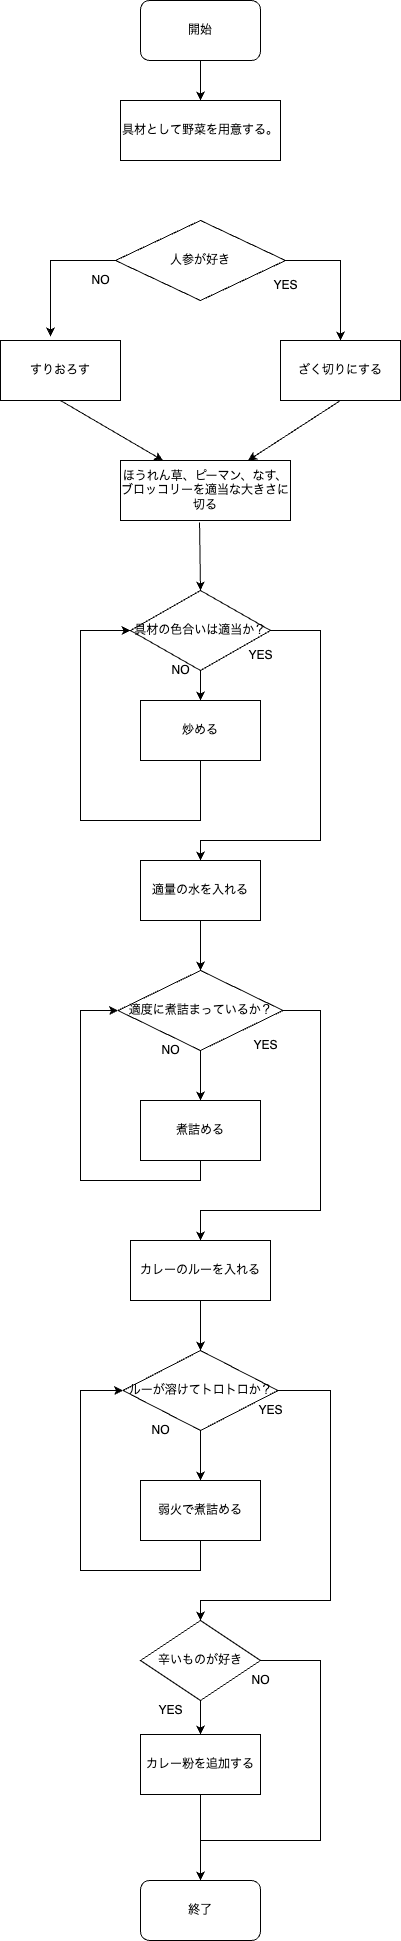

The diagram above was exported from draw.io. Its source (the exported page's mxGraphModel, read from the mxfile embedded in the PNG):
<mxGraphModel dx="396" dy="683" grid="1" gridSize="10" guides="1" tooltips="1" connect="1" arrows="1" fold="1" page="1" pageScale="1" pageWidth="827" pageHeight="1169" math="0" shadow="0">
  <root>
    <mxCell id="0" />
    <mxCell id="1" parent="0" />
    <mxCell id="KvgZhFsCV-zlKZ-adcRx-1" value="開始" style="rounded=1;whiteSpace=wrap;html=1;" vertex="1" parent="1">
      <mxGeometry x="140" y="20" width="120" height="60" as="geometry" />
    </mxCell>
    <mxCell id="KvgZhFsCV-zlKZ-adcRx-2" value="具材として野菜を用意する。" style="rounded=0;whiteSpace=wrap;html=1;" vertex="1" parent="1">
      <mxGeometry x="120" y="120" width="160" height="60" as="geometry" />
    </mxCell>
    <mxCell id="KvgZhFsCV-zlKZ-adcRx-3" value="" style="endArrow=classic;html=1;rounded=0;exitX=0.5;exitY=1;exitDx=0;exitDy=0;entryX=0.5;entryY=0;entryDx=0;entryDy=0;" edge="1" parent="1" source="KvgZhFsCV-zlKZ-adcRx-1" target="KvgZhFsCV-zlKZ-adcRx-2">
      <mxGeometry width="50" height="50" relative="1" as="geometry">
        <mxPoint x="180" y="370" as="sourcePoint" />
        <mxPoint x="230" y="320" as="targetPoint" />
      </mxGeometry>
    </mxCell>
    <mxCell id="KvgZhFsCV-zlKZ-adcRx-4" value="人参が好き" style="rhombus;whiteSpace=wrap;html=1;" vertex="1" parent="1">
      <mxGeometry x="115" y="240" width="170" height="80" as="geometry" />
    </mxCell>
    <mxCell id="KvgZhFsCV-zlKZ-adcRx-5" value="すりおろす" style="rounded=0;whiteSpace=wrap;html=1;" vertex="1" parent="1">
      <mxGeometry y="360" width="120" height="60" as="geometry" />
    </mxCell>
    <mxCell id="KvgZhFsCV-zlKZ-adcRx-6" value="ざく切りにする" style="rounded=0;whiteSpace=wrap;html=1;" vertex="1" parent="1">
      <mxGeometry x="280" y="360" width="120" height="60" as="geometry" />
    </mxCell>
    <mxCell id="KvgZhFsCV-zlKZ-adcRx-7" value="" style="endArrow=classic;html=1;rounded=0;exitX=0;exitY=0.5;exitDx=0;exitDy=0;entryX=0.417;entryY=-0.067;entryDx=0;entryDy=0;entryPerimeter=0;" edge="1" parent="1" source="KvgZhFsCV-zlKZ-adcRx-4" target="KvgZhFsCV-zlKZ-adcRx-5">
      <mxGeometry width="50" height="50" relative="1" as="geometry">
        <mxPoint x="180" y="370" as="sourcePoint" />
        <mxPoint x="230" y="320" as="targetPoint" />
        <Array as="points">
          <mxPoint x="50" y="280" />
        </Array>
      </mxGeometry>
    </mxCell>
    <mxCell id="KvgZhFsCV-zlKZ-adcRx-8" value="" style="endArrow=classic;html=1;rounded=0;exitX=1;exitY=0.5;exitDx=0;exitDy=0;entryX=0.5;entryY=0;entryDx=0;entryDy=0;" edge="1" parent="1" source="KvgZhFsCV-zlKZ-adcRx-4" target="KvgZhFsCV-zlKZ-adcRx-6">
      <mxGeometry width="50" height="50" relative="1" as="geometry">
        <mxPoint x="180" y="370" as="sourcePoint" />
        <mxPoint x="230" y="320" as="targetPoint" />
        <Array as="points">
          <mxPoint x="340" y="280" />
        </Array>
      </mxGeometry>
    </mxCell>
    <mxCell id="KvgZhFsCV-zlKZ-adcRx-9" value="NO" style="text;html=1;align=center;verticalAlign=middle;resizable=0;points=[];autosize=1;strokeColor=none;fillColor=none;" vertex="1" parent="1">
      <mxGeometry x="80" y="285" width="40" height="30" as="geometry" />
    </mxCell>
    <mxCell id="KvgZhFsCV-zlKZ-adcRx-10" value="YES" style="text;html=1;align=center;verticalAlign=middle;resizable=0;points=[];autosize=1;strokeColor=none;fillColor=none;" vertex="1" parent="1">
      <mxGeometry x="260" y="290" width="50" height="30" as="geometry" />
    </mxCell>
    <mxCell id="KvgZhFsCV-zlKZ-adcRx-11" value="ほうれん草、ピーマン、なす、ブロッコリーを適当な大きさに切る" style="rounded=0;whiteSpace=wrap;html=1;" vertex="1" parent="1">
      <mxGeometry x="120" y="480" width="170" height="60" as="geometry" />
    </mxCell>
    <mxCell id="KvgZhFsCV-zlKZ-adcRx-12" value="" style="endArrow=classic;html=1;rounded=0;exitX=0.5;exitY=1;exitDx=0;exitDy=0;entryX=0.25;entryY=0;entryDx=0;entryDy=0;" edge="1" parent="1" source="KvgZhFsCV-zlKZ-adcRx-5" target="KvgZhFsCV-zlKZ-adcRx-11">
      <mxGeometry width="50" height="50" relative="1" as="geometry">
        <mxPoint x="180" y="480" as="sourcePoint" />
        <mxPoint x="230" y="430" as="targetPoint" />
      </mxGeometry>
    </mxCell>
    <mxCell id="KvgZhFsCV-zlKZ-adcRx-13" value="" style="endArrow=classic;html=1;rounded=0;exitX=0.5;exitY=1;exitDx=0;exitDy=0;entryX=0.75;entryY=0;entryDx=0;entryDy=0;" edge="1" parent="1" source="KvgZhFsCV-zlKZ-adcRx-6" target="KvgZhFsCV-zlKZ-adcRx-11">
      <mxGeometry width="50" height="50" relative="1" as="geometry">
        <mxPoint x="180" y="480" as="sourcePoint" />
        <mxPoint x="230" y="430" as="targetPoint" />
      </mxGeometry>
    </mxCell>
    <mxCell id="KvgZhFsCV-zlKZ-adcRx-15" value="具材の色合いは適当か？" style="rhombus;whiteSpace=wrap;html=1;" vertex="1" parent="1">
      <mxGeometry x="130" y="610" width="140" height="80" as="geometry" />
    </mxCell>
    <mxCell id="KvgZhFsCV-zlKZ-adcRx-16" value="" style="endArrow=classic;html=1;rounded=0;exitX=0.465;exitY=1.033;exitDx=0;exitDy=0;exitPerimeter=0;entryX=0.5;entryY=0;entryDx=0;entryDy=0;" edge="1" parent="1" source="KvgZhFsCV-zlKZ-adcRx-11" target="KvgZhFsCV-zlKZ-adcRx-15">
      <mxGeometry width="50" height="50" relative="1" as="geometry">
        <mxPoint x="180" y="650" as="sourcePoint" />
        <mxPoint x="230" y="600" as="targetPoint" />
      </mxGeometry>
    </mxCell>
    <mxCell id="KvgZhFsCV-zlKZ-adcRx-17" value="炒める" style="rounded=0;whiteSpace=wrap;html=1;" vertex="1" parent="1">
      <mxGeometry x="140" y="720" width="120" height="60" as="geometry" />
    </mxCell>
    <mxCell id="KvgZhFsCV-zlKZ-adcRx-18" value="" style="endArrow=classic;html=1;rounded=0;exitX=0.5;exitY=1;exitDx=0;exitDy=0;entryX=0.5;entryY=0;entryDx=0;entryDy=0;" edge="1" parent="1" source="KvgZhFsCV-zlKZ-adcRx-15" target="KvgZhFsCV-zlKZ-adcRx-17">
      <mxGeometry width="50" height="50" relative="1" as="geometry">
        <mxPoint x="180" y="650" as="sourcePoint" />
        <mxPoint x="230" y="600" as="targetPoint" />
      </mxGeometry>
    </mxCell>
    <mxCell id="KvgZhFsCV-zlKZ-adcRx-19" value="" style="endArrow=classic;html=1;rounded=0;exitX=0.5;exitY=1;exitDx=0;exitDy=0;entryX=0;entryY=0.5;entryDx=0;entryDy=0;" edge="1" parent="1" source="KvgZhFsCV-zlKZ-adcRx-17" target="KvgZhFsCV-zlKZ-adcRx-15">
      <mxGeometry width="50" height="50" relative="1" as="geometry">
        <mxPoint x="180" y="650" as="sourcePoint" />
        <mxPoint x="230" y="600" as="targetPoint" />
        <Array as="points">
          <mxPoint x="200" y="840" />
          <mxPoint x="80" y="840" />
          <mxPoint x="80" y="650" />
        </Array>
      </mxGeometry>
    </mxCell>
    <mxCell id="KvgZhFsCV-zlKZ-adcRx-20" value="NO" style="text;html=1;align=center;verticalAlign=middle;resizable=0;points=[];autosize=1;strokeColor=none;fillColor=none;" vertex="1" parent="1">
      <mxGeometry x="160" y="675" width="40" height="30" as="geometry" />
    </mxCell>
    <mxCell id="KvgZhFsCV-zlKZ-adcRx-21" value="適量の水を入れる" style="rounded=0;whiteSpace=wrap;html=1;" vertex="1" parent="1">
      <mxGeometry x="140" y="880" width="120" height="60" as="geometry" />
    </mxCell>
    <mxCell id="KvgZhFsCV-zlKZ-adcRx-22" value="" style="endArrow=classic;html=1;rounded=0;exitX=1;exitY=0.5;exitDx=0;exitDy=0;entryX=0.5;entryY=0;entryDx=0;entryDy=0;" edge="1" parent="1" source="KvgZhFsCV-zlKZ-adcRx-15" target="KvgZhFsCV-zlKZ-adcRx-21">
      <mxGeometry width="50" height="50" relative="1" as="geometry">
        <mxPoint x="180" y="650" as="sourcePoint" />
        <mxPoint x="230" y="600" as="targetPoint" />
        <Array as="points">
          <mxPoint x="320" y="650" />
          <mxPoint x="320" y="860" />
          <mxPoint x="200" y="860" />
        </Array>
      </mxGeometry>
    </mxCell>
    <mxCell id="KvgZhFsCV-zlKZ-adcRx-24" value="YES" style="text;html=1;align=center;verticalAlign=middle;resizable=0;points=[];autosize=1;strokeColor=none;fillColor=none;" vertex="1" parent="1">
      <mxGeometry x="235" y="660" width="50" height="30" as="geometry" />
    </mxCell>
    <mxCell id="KvgZhFsCV-zlKZ-adcRx-25" value="適度に煮詰まっているか？" style="rhombus;whiteSpace=wrap;html=1;" vertex="1" parent="1">
      <mxGeometry x="117.5" y="990" width="165" height="80" as="geometry" />
    </mxCell>
    <mxCell id="KvgZhFsCV-zlKZ-adcRx-26" value="" style="endArrow=classic;html=1;rounded=0;exitX=0.5;exitY=1;exitDx=0;exitDy=0;entryX=0.5;entryY=0;entryDx=0;entryDy=0;" edge="1" parent="1" source="KvgZhFsCV-zlKZ-adcRx-21" target="KvgZhFsCV-zlKZ-adcRx-25">
      <mxGeometry width="50" height="50" relative="1" as="geometry">
        <mxPoint x="180" y="950" as="sourcePoint" />
        <mxPoint x="230" y="900" as="targetPoint" />
      </mxGeometry>
    </mxCell>
    <mxCell id="KvgZhFsCV-zlKZ-adcRx-27" value="煮詰める" style="rounded=0;whiteSpace=wrap;html=1;" vertex="1" parent="1">
      <mxGeometry x="140" y="1120" width="120" height="60" as="geometry" />
    </mxCell>
    <mxCell id="KvgZhFsCV-zlKZ-adcRx-28" value="" style="endArrow=classic;html=1;rounded=0;exitX=0.5;exitY=1;exitDx=0;exitDy=0;entryX=0.5;entryY=0;entryDx=0;entryDy=0;" edge="1" parent="1" source="KvgZhFsCV-zlKZ-adcRx-25" target="KvgZhFsCV-zlKZ-adcRx-27">
      <mxGeometry width="50" height="50" relative="1" as="geometry">
        <mxPoint x="180" y="990" as="sourcePoint" />
        <mxPoint x="230" y="940" as="targetPoint" />
      </mxGeometry>
    </mxCell>
    <mxCell id="KvgZhFsCV-zlKZ-adcRx-29" value="" style="endArrow=classic;html=1;rounded=0;exitX=0.5;exitY=1;exitDx=0;exitDy=0;entryX=0;entryY=0.5;entryDx=0;entryDy=0;" edge="1" parent="1" source="KvgZhFsCV-zlKZ-adcRx-27" target="KvgZhFsCV-zlKZ-adcRx-25">
      <mxGeometry width="50" height="50" relative="1" as="geometry">
        <mxPoint x="180" y="990" as="sourcePoint" />
        <mxPoint x="230" y="940" as="targetPoint" />
        <Array as="points">
          <mxPoint x="200" y="1200" />
          <mxPoint x="80" y="1200" />
          <mxPoint x="80" y="1030" />
        </Array>
      </mxGeometry>
    </mxCell>
    <mxCell id="KvgZhFsCV-zlKZ-adcRx-30" value="NO" style="text;html=1;align=center;verticalAlign=middle;resizable=0;points=[];autosize=1;strokeColor=none;fillColor=none;" vertex="1" parent="1">
      <mxGeometry x="150" y="1055" width="40" height="30" as="geometry" />
    </mxCell>
    <mxCell id="KvgZhFsCV-zlKZ-adcRx-31" value="カレーのルーを入れる" style="rounded=0;whiteSpace=wrap;html=1;" vertex="1" parent="1">
      <mxGeometry x="130" y="1260" width="140" height="60" as="geometry" />
    </mxCell>
    <mxCell id="KvgZhFsCV-zlKZ-adcRx-32" value="" style="endArrow=classic;html=1;rounded=0;exitX=1;exitY=0.5;exitDx=0;exitDy=0;entryX=0.5;entryY=0;entryDx=0;entryDy=0;" edge="1" parent="1" source="KvgZhFsCV-zlKZ-adcRx-25" target="KvgZhFsCV-zlKZ-adcRx-31">
      <mxGeometry width="50" height="50" relative="1" as="geometry">
        <mxPoint x="180" y="1250" as="sourcePoint" />
        <mxPoint x="230" y="1200" as="targetPoint" />
        <Array as="points">
          <mxPoint x="320" y="1030" />
          <mxPoint x="320" y="1230" />
          <mxPoint x="200" y="1230" />
        </Array>
      </mxGeometry>
    </mxCell>
    <mxCell id="KvgZhFsCV-zlKZ-adcRx-33" value="YES" style="text;html=1;align=center;verticalAlign=middle;resizable=0;points=[];autosize=1;strokeColor=none;fillColor=none;" vertex="1" parent="1">
      <mxGeometry x="240" y="1050" width="50" height="30" as="geometry" />
    </mxCell>
    <mxCell id="KvgZhFsCV-zlKZ-adcRx-34" value="ルーが溶けてトロトロか？" style="rhombus;whiteSpace=wrap;html=1;" vertex="1" parent="1">
      <mxGeometry x="122.5" y="1370" width="155" height="80" as="geometry" />
    </mxCell>
    <mxCell id="KvgZhFsCV-zlKZ-adcRx-35" value="" style="endArrow=classic;html=1;rounded=0;exitX=0.5;exitY=1;exitDx=0;exitDy=0;entryX=0.5;entryY=0;entryDx=0;entryDy=0;" edge="1" parent="1" source="KvgZhFsCV-zlKZ-adcRx-31" target="KvgZhFsCV-zlKZ-adcRx-34">
      <mxGeometry width="50" height="50" relative="1" as="geometry">
        <mxPoint x="180" y="1320" as="sourcePoint" />
        <mxPoint x="230" y="1270" as="targetPoint" />
      </mxGeometry>
    </mxCell>
    <mxCell id="KvgZhFsCV-zlKZ-adcRx-36" value="弱火で煮詰める" style="rounded=0;whiteSpace=wrap;html=1;" vertex="1" parent="1">
      <mxGeometry x="140" y="1500" width="120" height="60" as="geometry" />
    </mxCell>
    <mxCell id="KvgZhFsCV-zlKZ-adcRx-37" value="" style="endArrow=classic;html=1;rounded=0;exitX=0.5;exitY=1;exitDx=0;exitDy=0;entryX=0.5;entryY=0;entryDx=0;entryDy=0;" edge="1" parent="1" source="KvgZhFsCV-zlKZ-adcRx-34" target="KvgZhFsCV-zlKZ-adcRx-36">
      <mxGeometry width="50" height="50" relative="1" as="geometry">
        <mxPoint x="180" y="1500" as="sourcePoint" />
        <mxPoint x="230" y="1450" as="targetPoint" />
      </mxGeometry>
    </mxCell>
    <mxCell id="KvgZhFsCV-zlKZ-adcRx-38" value="" style="endArrow=classic;html=1;rounded=0;exitX=0.5;exitY=1;exitDx=0;exitDy=0;entryX=0;entryY=0.5;entryDx=0;entryDy=0;" edge="1" parent="1" source="KvgZhFsCV-zlKZ-adcRx-36" target="KvgZhFsCV-zlKZ-adcRx-34">
      <mxGeometry width="50" height="50" relative="1" as="geometry">
        <mxPoint x="180" y="1500" as="sourcePoint" />
        <mxPoint x="230" y="1450" as="targetPoint" />
        <Array as="points">
          <mxPoint x="200" y="1590" />
          <mxPoint x="80" y="1590" />
          <mxPoint x="80" y="1410" />
        </Array>
      </mxGeometry>
    </mxCell>
    <mxCell id="KvgZhFsCV-zlKZ-adcRx-39" value="NO" style="text;html=1;align=center;verticalAlign=middle;resizable=0;points=[];autosize=1;strokeColor=none;fillColor=none;" vertex="1" parent="1">
      <mxGeometry x="140" y="1435" width="40" height="30" as="geometry" />
    </mxCell>
    <mxCell id="KvgZhFsCV-zlKZ-adcRx-40" value="辛いものが好き" style="rhombus;whiteSpace=wrap;html=1;" vertex="1" parent="1">
      <mxGeometry x="140" y="1640" width="120" height="80" as="geometry" />
    </mxCell>
    <mxCell id="KvgZhFsCV-zlKZ-adcRx-41" value="" style="endArrow=classic;html=1;rounded=0;exitX=1;exitY=0.5;exitDx=0;exitDy=0;entryX=0.5;entryY=0;entryDx=0;entryDy=0;" edge="1" parent="1" source="KvgZhFsCV-zlKZ-adcRx-34" target="KvgZhFsCV-zlKZ-adcRx-40">
      <mxGeometry width="50" height="50" relative="1" as="geometry">
        <mxPoint x="180" y="1490" as="sourcePoint" />
        <mxPoint x="230" y="1440" as="targetPoint" />
        <Array as="points">
          <mxPoint x="330" y="1410" />
          <mxPoint x="330" y="1620" />
          <mxPoint x="200" y="1620" />
        </Array>
      </mxGeometry>
    </mxCell>
    <mxCell id="KvgZhFsCV-zlKZ-adcRx-42" value="YES" style="text;html=1;align=center;verticalAlign=middle;resizable=0;points=[];autosize=1;strokeColor=none;fillColor=none;" vertex="1" parent="1">
      <mxGeometry x="245" y="1415" width="50" height="30" as="geometry" />
    </mxCell>
    <mxCell id="KvgZhFsCV-zlKZ-adcRx-43" value="カレー粉を追加する" style="rounded=0;whiteSpace=wrap;html=1;" vertex="1" parent="1">
      <mxGeometry x="140" y="1754" width="120" height="60" as="geometry" />
    </mxCell>
    <mxCell id="KvgZhFsCV-zlKZ-adcRx-44" value="" style="endArrow=classic;html=1;rounded=0;exitX=0.5;exitY=1;exitDx=0;exitDy=0;entryX=0.5;entryY=0;entryDx=0;entryDy=0;" edge="1" parent="1" source="KvgZhFsCV-zlKZ-adcRx-40" target="KvgZhFsCV-zlKZ-adcRx-43">
      <mxGeometry width="50" height="50" relative="1" as="geometry">
        <mxPoint x="180" y="1600" as="sourcePoint" />
        <mxPoint x="230" y="1550" as="targetPoint" />
      </mxGeometry>
    </mxCell>
    <mxCell id="KvgZhFsCV-zlKZ-adcRx-45" value="終了" style="rounded=1;whiteSpace=wrap;html=1;" vertex="1" parent="1">
      <mxGeometry x="140" y="1900" width="120" height="60" as="geometry" />
    </mxCell>
    <mxCell id="KvgZhFsCV-zlKZ-adcRx-46" value="" style="endArrow=classic;html=1;rounded=0;exitX=0.5;exitY=1;exitDx=0;exitDy=0;entryX=0.5;entryY=0;entryDx=0;entryDy=0;" edge="1" parent="1" source="KvgZhFsCV-zlKZ-adcRx-43" target="KvgZhFsCV-zlKZ-adcRx-45">
      <mxGeometry width="50" height="50" relative="1" as="geometry">
        <mxPoint x="180" y="1750" as="sourcePoint" />
        <mxPoint x="230" y="1700" as="targetPoint" />
      </mxGeometry>
    </mxCell>
    <mxCell id="KvgZhFsCV-zlKZ-adcRx-47" value="YES" style="text;html=1;align=center;verticalAlign=middle;resizable=0;points=[];autosize=1;strokeColor=none;fillColor=none;" vertex="1" parent="1">
      <mxGeometry x="145" y="1715" width="50" height="30" as="geometry" />
    </mxCell>
    <mxCell id="KvgZhFsCV-zlKZ-adcRx-48" value="" style="endArrow=classic;html=1;rounded=0;exitX=1;exitY=0.5;exitDx=0;exitDy=0;" edge="1" parent="1" source="KvgZhFsCV-zlKZ-adcRx-40">
      <mxGeometry width="50" height="50" relative="1" as="geometry">
        <mxPoint x="180" y="1750" as="sourcePoint" />
        <mxPoint x="200" y="1900" as="targetPoint" />
        <Array as="points">
          <mxPoint x="320" y="1680" />
          <mxPoint x="320" y="1860" />
          <mxPoint x="200" y="1860" />
        </Array>
      </mxGeometry>
    </mxCell>
    <mxCell id="KvgZhFsCV-zlKZ-adcRx-49" value="NO" style="text;html=1;align=center;verticalAlign=middle;resizable=0;points=[];autosize=1;strokeColor=none;fillColor=none;" vertex="1" parent="1">
      <mxGeometry x="240" y="1685" width="40" height="30" as="geometry" />
    </mxCell>
  </root>
</mxGraphModel>